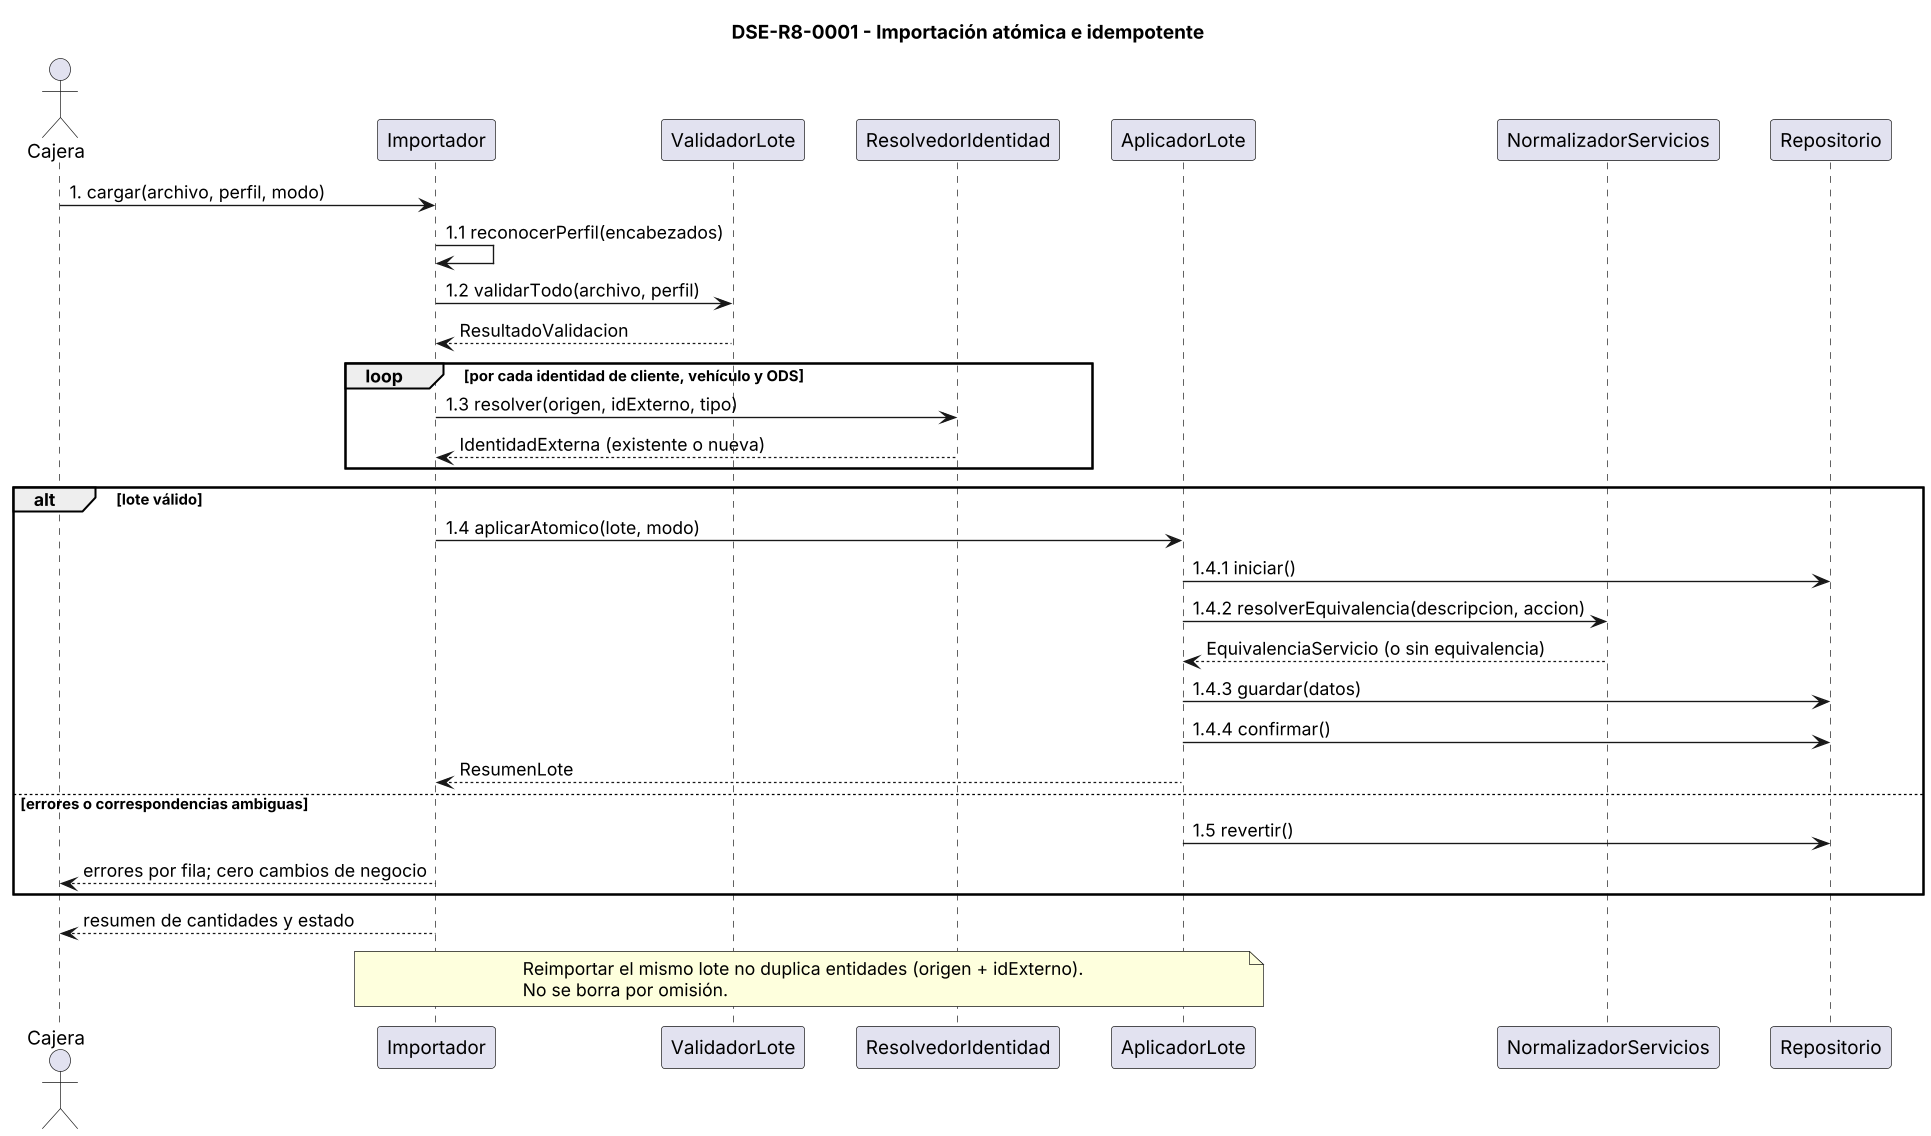

The diagram above was rendered by PlantUML. Its source (embedded in the PNG):
@startuml DSE-R8-0001
' DSE-R8-0001 - Importación (corrige DSE-0001: numera TODAS las llamadas y agrega las que faltaban)
skinparam dpi 130
skinparam shadowing false
skinparam defaultFontName Arial
skinparam sequenceMessageAlign left
skinparam ParticipantPadding 14
title DSE-R8-0001 - Importación atómica e idempotente
actor Cajera
participant Importador
participant ValidadorLote
participant ResolvedorIdentidad
participant AplicadorLote
participant NormalizadorServicios
participant Repositorio

Cajera -> Importador : 1. cargar(archivo, perfil, modo)
Importador -> Importador : 1.1 reconocerPerfil(encabezados)
Importador -> ValidadorLote : 1.2 validarTodo(archivo, perfil)
ValidadorLote --> Importador : ResultadoValidacion
loop por cada identidad de cliente, vehículo y ODS
  Importador -> ResolvedorIdentidad : 1.3 resolver(origen, idExterno, tipo)
  ResolvedorIdentidad --> Importador : IdentidadExterna (existente o nueva)
end
alt lote válido
  Importador -> AplicadorLote : 1.4 aplicarAtomico(lote, modo)
  AplicadorLote -> Repositorio : 1.4.1 iniciar()
  AplicadorLote -> NormalizadorServicios : 1.4.2 resolverEquivalencia(descripcion, accion)
  NormalizadorServicios --> AplicadorLote : EquivalenciaServicio (o sin equivalencia)
  AplicadorLote -> Repositorio : 1.4.3 guardar(datos)
  AplicadorLote -> Repositorio : 1.4.4 confirmar()
  AplicadorLote --> Importador : ResumenLote
else errores o correspondencias ambiguas
  AplicadorLote -> Repositorio : 1.5 revertir()
  Importador --> Cajera : errores por fila; cero cambios de negocio
end
Importador --> Cajera : resumen de cantidades y estado
note over Importador,AplicadorLote : Reimportar el mismo lote no duplica entidades (origen + idExterno).\nNo se borra por omisión.
@enduml